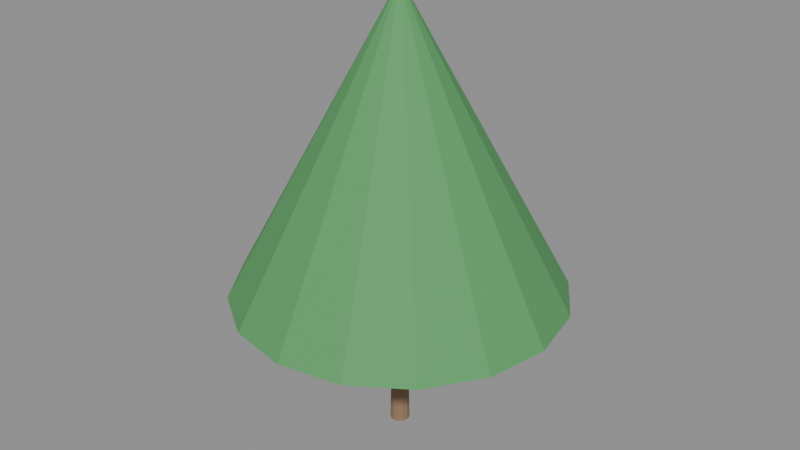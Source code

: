 # Source: e1583_after.blend  (saved by Blender 5.2.44; exported with 4.5.12 LTS)
import bpy
from mathutils import Matrix  # noqa: F401  (used for matrix-valued properties, if any)

bpy.ops.wm.read_factory_settings(use_empty=True)
scene = bpy.context.scene
scene.name = 'Scene'

# ---- materials (node trees are filled in below, after node groups)
mat_madera_tronco = bpy.data.materials.new('Madera_Tronco')
mat_follaje = bpy.data.materials.new('Follaje')

# ---- material node trees
mat_madera_tronco.use_nodes = True; mat_madera_tronco.node_tree.nodes.clear()
_N = mat_madera_tronco.node_tree.nodes; _L = mat_madera_tronco.node_tree.links
n0 = _N.new('ShaderNodeBsdfPrincipled'); n0.name = 'Principled BSDF'; n0.location = (-200, 100)
n0.inputs[0].default_value = (0.28, 0.18, 0.1, 1.0)
n0.inputs[2].default_value = 0.9
n0.inputs[3].default_value = 1.45
n0.inputs[10].default_value = 0.005
n1 = _N.new('ShaderNodeOutputMaterial'); n1.name = 'Material Output'; n1.location = (200, 100)
_L.new(n0.outputs[0], n1.inputs[0])
n1.is_active_output = True
mat_follaje.use_nodes = True; mat_follaje.node_tree.nodes.clear()
_N = mat_follaje.node_tree.nodes; _L = mat_follaje.node_tree.links
n0 = _N.new('ShaderNodeBsdfPrincipled'); n0.name = 'Principled BSDF'; n0.location = (-200, 100)
n0.inputs[0].default_value = (0.1, 0.35, 0.12, 1.0)
n0.inputs[2].default_value = 0.8
n0.inputs[3].default_value = 1.45
n0.inputs[10].default_value = 0.005
n1 = _N.new('ShaderNodeOutputMaterial'); n1.name = 'Material Output'; n1.location = (200, 100)
_L.new(n0.outputs[0], n1.inputs[0])
n1.is_active_output = True

# ---- meshes
me_arbol_decorativo_tronco_mesh = bpy.data.meshes.new('Arbol.Decorativo_Tronco_mesh')
me_arbol_decorativo_tronco_mesh.from_pydata([(0.0, 0.12, 0.0), (0.0, 0.084, 1.8), (0.06, 0.1039, 0.0), (0.042, 0.07275, 1.8), (0.1039, 0.06, 0.0), (0.07275, 0.042, 1.8), (0.12, 0.0, 0.0), (0.084, 0.0, 1.8), (0.1039, -0.06, 0.0), (0.07275, -0.042, 1.8), (0.06, -0.1039, 0.0), (0.042, -0.07275, 1.8), (0.0, -0.12, 0.0), (0.0, -0.084, 1.8), (-0.06, -0.1039, 0.0), (-0.042, -0.07275, 1.8), (-0.1039, -0.06, 0.0), (-0.07275, -0.042, 1.8), (-0.12, 0.0, 0.0), (-0.084, 0.0, 1.8), (-0.1039, 0.06, 0.0), (-0.07275, 0.042, 1.8), (-0.06, 0.1039, 0.0), (-0.042, 0.07275, 1.8)], [], [(0, 1, 3, 2), (2, 3, 5, 4), (4, 5, 7, 6), (6, 7, 9, 8), (8, 9, 11, 10), (10, 11, 13, 12), (12, 13, 15, 14), (14, 15, 17, 16), (16, 17, 19, 18), (18, 19, 21, 20), (3, 1, 23, 21, 19, 17, 15, 13, 11, 9, 7, 5), (20, 21, 23, 22), (22, 23, 1, 0), (0, 2, 4, 6, 8, 10, 12, 14, 16, 18, 20, 22)])
me_arbol_decorativo_tronco_mesh.materials.append(mat_madera_tronco)
me_arbol_decorativo_tronco_mesh.update()
me_arbol_decorativo_copa_mesh = bpy.data.meshes.new('Arbol.Decorativo_Copa_mesh')
me_arbol_decorativo_copa_mesh.from_pydata([(0.0, 2.0, 1.8), (0.0, 0.1, 5.3), (0.7654, 1.848, 1.8), (0.03827, 0.09239, 5.3), (1.414, 1.414, 1.8), (0.07071, 0.07071, 5.3), (1.848, 0.7654, 1.8), (0.09239, 0.03827, 5.3), (2.0, 0.0, 1.8), (0.1, 0.0, 5.3), (1.848, -0.7654, 1.8), (0.09239, -0.03827, 5.3), (1.414, -1.414, 1.8), (0.07071, -0.07071, 5.3), (0.7654, -1.848, 1.8), (0.03827, -0.09239, 5.3), (0.0, -2.0, 1.8), (0.0, -0.1, 5.3), (-0.7654, -1.848, 1.8), (-0.03827, -0.09239, 5.3), (-1.414, -1.414, 1.8), (-0.07071, -0.07071, 5.3), (-1.848, -0.7654, 1.8), (-0.09239, -0.03827, 5.3), (-2.0, 0.0, 1.8), (-0.1, 0.0, 5.3), (-1.848, 0.7654, 1.8), (-0.09239, 0.03827, 5.3), (-1.414, 1.414, 1.8), (-0.07071, 0.07071, 5.3), (-0.7654, 1.848, 1.8), (-0.03827, 0.09239, 5.3)], [], [(0, 1, 3, 2), (2, 3, 5, 4), (4, 5, 7, 6), (6, 7, 9, 8), (8, 9, 11, 10), (10, 11, 13, 12), (12, 13, 15, 14), (14, 15, 17, 16), (16, 17, 19, 18), (18, 19, 21, 20), (20, 21, 23, 22), (22, 23, 25, 24), (24, 25, 27, 26), (26, 27, 29, 28), (3, 1, 31, 29, 27, 25, 23, 21, 19, 17, 15, 13, 11, 9, 7, 5), (28, 29, 31, 30), (30, 31, 1, 0), (0, 2, 4, 6, 8, 10, 12, 14, 16, 18, 20, 22, 24, 26, 28, 30)])
me_arbol_decorativo_copa_mesh.materials.append(mat_follaje)
me_arbol_decorativo_copa_mesh.update()

# ---- objects
ob_arbol_decorativo = bpy.data.objects.new('Arbol.Decorativo', None)
ob_arbol_decorativo_tronco = bpy.data.objects.new('Arbol.Decorativo_Tronco', me_arbol_decorativo_tronco_mesh)
ob_arbol_decorativo_copa = bpy.data.objects.new('Arbol.Decorativo_Copa', me_arbol_decorativo_copa_mesh)

# ---- transforms, parenting, visibility, modifiers, constraints
ob_arbol_decorativo.location = (0.0, -1.9, 0.0)
ob_arbol_decorativo.empty_display_type = 'ARROWS'
ob_arbol_decorativo_tronco.parent = ob_arbol_decorativo
ob_arbol_decorativo_tronco.location = (0.0, 0.0, 0.0)
ob_arbol_decorativo_copa.parent = ob_arbol_decorativo
ob_arbol_decorativo_copa.location = (0.0, 0.0, 0.0)

# ---- collection membership
scene.collection.objects.link(ob_arbol_decorativo)
scene.collection.objects.link(ob_arbol_decorativo_tronco)
scene.collection.objects.link(ob_arbol_decorativo_copa)

# ---- scene / render settings (as saved in the file)
scene.frame_start = 1; scene.frame_end = 250; scene.frame_set(1)
scene.render.engine = 'BLENDER_EEVEE_NEXT'
scene.render.bake_bias = 0.0
scene.render.bake_samples = 0
scene.render.compositor_device = 'GPU'
scene.eevee.use_volume_custom_range = False
scene.eevee.fast_gi_thickness_near = 0.1
scene.eevee.fast_gi_thickness_far = 0.0
scene.eevee.ray_tracing_options.screen_trace_thickness = 0.1
bpy.context.view_layer.update()

# ---- added for rendering (the .blend has no active camera and no usable light): camera, sun + grey world if the file has none
cam_auto = bpy.data.cameras.new('AutoCamera')
cam_auto.lens = 50.0
cam_auto.sensor_width = 36.0
cam_auto.clip_end = 1000.0
ob_auto_camera = bpy.data.objects.new('AutoCamera', cam_auto)
scene.collection.objects.link(ob_auto_camera)
ob_auto_camera.location = (7.17213, -10.5066, 8.38771)
ob_auto_camera.rotation_euler = (1.09748, -7.21219e-08, 0.694738)
scene.camera = ob_auto_camera
light_auto_sun = bpy.data.lights.new('AutoSun', 'SUN')
light_auto_sun.energy = 3.0
light_auto_sun.angle = 0.0523599
ob_auto_sun = bpy.data.objects.new('AutoSun', light_auto_sun)
scene.collection.objects.link(ob_auto_sun)
ob_auto_sun.rotation_euler = (0.872665, 0.174533, 0.523599)
if scene.world is None:
    world_auto = bpy.data.worlds.new('AutoWorld')
    world_auto.color = (0.3, 0.3, 0.3)
    scene.world = world_auto
bpy.context.view_layer.update()
